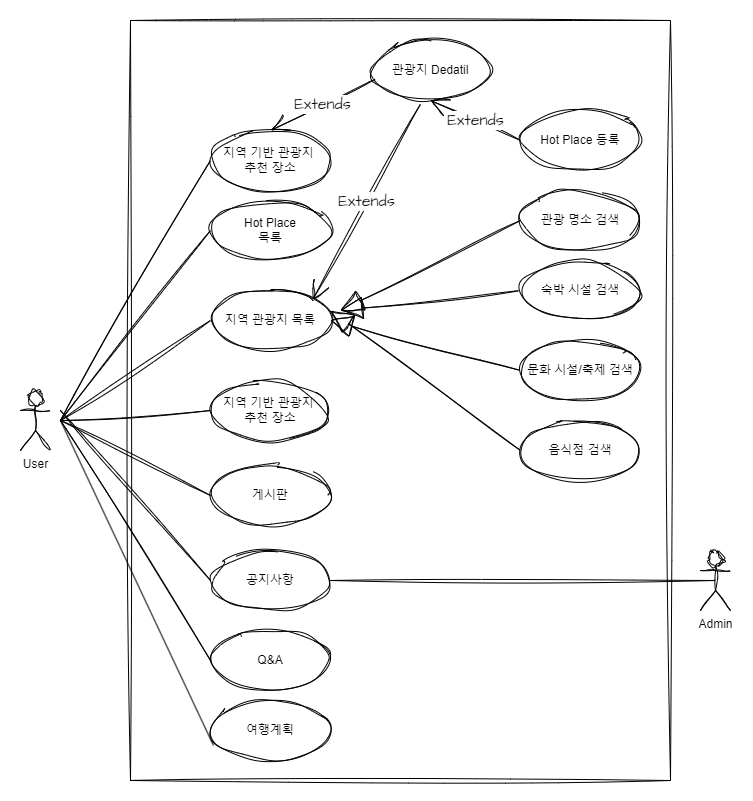

The diagram above was exported from draw.io. Its source (the exported page's mxGraphModel, read from the mxfile embedded in the PNG):
<mxGraphModel dx="1063" dy="1923" grid="1" gridSize="10" guides="1" tooltips="1" connect="1" arrows="1" fold="1" page="1" pageScale="1" pageWidth="827" pageHeight="1169" background="#FFFFFF" math="0" shadow="0">
  <root>
    <mxCell id="0" />
    <mxCell id="1" parent="0" />
    <mxCell id="qP5CxX_Pk6WQmauQ1lTh-173" value="" style="rounded=0;whiteSpace=wrap;html=1;sketch=1;hachureGap=4;jiggle=2;curveFitting=1;fontFamily=Architects Daughter;fontSource=https%3A%2F%2Ffonts.googleapis.com%2Fcss%3Ffamily%3DArchitects%2BDaughter;fontSize=20;fillColor=none;" parent="1" vertex="1">
      <mxGeometry x="150" y="-1160" width="540" height="760" as="geometry" />
    </mxCell>
    <mxCell id="UZyxYiZrohSPzZg6FLsA-2" value="User&lt;br&gt;" style="shape=umlActor;verticalLabelPosition=bottom;verticalAlign=top;html=1;outlineConnect=0;labelBackgroundColor=none;rounded=0;sketch=1;curveFitting=1;jiggle=2;" parent="1" vertex="1">
      <mxGeometry x="40" y="-790" width="30" height="60" as="geometry" />
    </mxCell>
    <mxCell id="NAr5EK0dP9W-XLhhl8Rb-5" value="지역 관광지 목록" style="ellipse;whiteSpace=wrap;html=1;rounded=0;labelBackgroundColor=none;sketch=1;jiggle=2;curveFitting=1;strokeColor=default;fontFamily=Helvetica;fontSize=12;fontColor=default;fillColor=default;" parent="1" vertex="1">
      <mxGeometry x="230" y="-890" width="120" height="60" as="geometry" />
    </mxCell>
    <mxCell id="qP5CxX_Pk6WQmauQ1lTh-30" style="edgeStyle=orthogonalEdgeStyle;rounded=0;sketch=1;hachureGap=4;jiggle=2;curveFitting=1;orthogonalLoop=1;jettySize=auto;html=1;exitX=0.5;exitY=1;exitDx=0;exitDy=0;fontFamily=Architects Daughter;fontSource=https%3A%2F%2Ffonts.googleapis.com%2Fcss%3Ffamily%3DArchitects%2BDaughter;fontSize=16;" parent="1" edge="1">
      <mxGeometry relative="1" as="geometry">
        <mxPoint x="740" y="-531.4299999999998" as="sourcePoint" />
        <mxPoint x="740" y="-531.4299999999998" as="targetPoint" />
      </mxGeometry>
    </mxCell>
    <mxCell id="qP5CxX_Pk6WQmauQ1lTh-113" style="edgeStyle=orthogonalEdgeStyle;rounded=0;sketch=1;hachureGap=4;jiggle=2;curveFitting=1;orthogonalLoop=1;jettySize=auto;html=1;exitX=0.5;exitY=1;exitDx=0;exitDy=0;fontFamily=Architects Daughter;fontSource=https%3A%2F%2Ffonts.googleapis.com%2Fcss%3Ffamily%3DArchitects%2BDaughter;fontSize=16;" parent="1" edge="1">
      <mxGeometry relative="1" as="geometry">
        <mxPoint x="740" y="-531.4299999999998" as="sourcePoint" />
        <mxPoint x="740" y="-531.4299999999998" as="targetPoint" />
      </mxGeometry>
    </mxCell>
    <mxCell id="qP5CxX_Pk6WQmauQ1lTh-143" value="Hot Place&lt;br&gt;목록" style="ellipse;whiteSpace=wrap;html=1;rounded=0;labelBackgroundColor=none;sketch=1;jiggle=2;curveFitting=1;strokeColor=default;fontFamily=Helvetica;fontSize=12;fontColor=default;fillColor=default;" parent="1" vertex="1">
      <mxGeometry x="230" y="-980" width="120" height="60" as="geometry" />
    </mxCell>
    <mxCell id="qP5CxX_Pk6WQmauQ1lTh-144" value="지역 기반 관광지&amp;nbsp;&lt;br&gt;추천 장소" style="ellipse;whiteSpace=wrap;html=1;rounded=0;labelBackgroundColor=none;sketch=1;jiggle=2;curveFitting=1;strokeColor=default;fontFamily=Helvetica;fontSize=12;fontColor=default;fillColor=default;" parent="1" vertex="1">
      <mxGeometry x="230" y="-1050" width="120" height="60" as="geometry" />
    </mxCell>
    <mxCell id="qP5CxX_Pk6WQmauQ1lTh-145" value="지역 기반 관광지&amp;nbsp;&lt;br&gt;추천 장소" style="ellipse;whiteSpace=wrap;html=1;rounded=0;labelBackgroundColor=none;sketch=1;jiggle=2;curveFitting=1;strokeColor=default;fontFamily=Helvetica;fontSize=12;fontColor=default;fillColor=default;" parent="1" vertex="1">
      <mxGeometry x="230" y="-800" width="120" height="60" as="geometry" />
    </mxCell>
    <mxCell id="qP5CxX_Pk6WQmauQ1lTh-147" value="" style="endArrow=block;endFill=0;endSize=20;html=1;rounded=0;sketch=1;hachureGap=4;jiggle=2;curveFitting=1;fontFamily=Architects Daughter;fontSource=https%3A%2F%2Ffonts.googleapis.com%2Fcss%3Ffamily%3DArchitects%2BDaughter;fontSize=16;exitX=0;exitY=0.5;exitDx=0;exitDy=0;" parent="1" source="qP5CxX_Pk6WQmauQ1lTh-152" edge="1">
      <mxGeometry width="160" relative="1" as="geometry">
        <mxPoint x="770" y="-1110" as="sourcePoint" />
        <mxPoint x="360" y="-870" as="targetPoint" />
      </mxGeometry>
    </mxCell>
    <mxCell id="qP5CxX_Pk6WQmauQ1lTh-148" value="" style="endArrow=block;endFill=0;endSize=20;html=1;rounded=0;sketch=1;hachureGap=4;jiggle=2;curveFitting=1;fontFamily=Architects Daughter;fontSource=https%3A%2F%2Ffonts.googleapis.com%2Fcss%3Ffamily%3DArchitects%2BDaughter;fontSize=16;exitX=0;exitY=0.5;exitDx=0;exitDy=0;" parent="1" source="qP5CxX_Pk6WQmauQ1lTh-155" edge="1">
      <mxGeometry width="160" relative="1" as="geometry">
        <mxPoint x="780" y="-1100" as="sourcePoint" />
        <mxPoint x="360" y="-870" as="targetPoint" />
      </mxGeometry>
    </mxCell>
    <mxCell id="qP5CxX_Pk6WQmauQ1lTh-149" value="" style="endArrow=block;endFill=0;endSize=20;html=1;rounded=0;sketch=1;hachureGap=4;jiggle=2;curveFitting=1;fontFamily=Architects Daughter;fontSource=https%3A%2F%2Ffonts.googleapis.com%2Fcss%3Ffamily%3DArchitects%2BDaughter;fontSize=16;exitX=0;exitY=0.5;exitDx=0;exitDy=0;" parent="1" source="qP5CxX_Pk6WQmauQ1lTh-153" edge="1">
      <mxGeometry width="160" relative="1" as="geometry">
        <mxPoint x="790" y="-1090" as="sourcePoint" />
        <mxPoint x="350" y="-870" as="targetPoint" />
      </mxGeometry>
    </mxCell>
    <mxCell id="qP5CxX_Pk6WQmauQ1lTh-150" value="" style="endArrow=block;endFill=0;endSize=20;html=1;rounded=0;sketch=1;hachureGap=4;jiggle=2;curveFitting=1;fontFamily=Architects Daughter;fontSource=https%3A%2F%2Ffonts.googleapis.com%2Fcss%3Ffamily%3DArchitects%2BDaughter;fontSize=16;exitX=0;exitY=0.5;exitDx=0;exitDy=0;" parent="1" source="qP5CxX_Pk6WQmauQ1lTh-156" edge="1">
      <mxGeometry width="160" relative="1" as="geometry">
        <mxPoint x="800" y="-1080" as="sourcePoint" />
        <mxPoint x="350" y="-860" as="targetPoint" />
      </mxGeometry>
    </mxCell>
    <mxCell id="qP5CxX_Pk6WQmauQ1lTh-151" value="Hot Place 등록" style="ellipse;whiteSpace=wrap;html=1;rounded=0;labelBackgroundColor=none;sketch=1;jiggle=2;curveFitting=1;strokeColor=default;fontFamily=Helvetica;fontSize=12;fontColor=default;fillColor=default;" parent="1" vertex="1">
      <mxGeometry x="540" y="-1070" width="120" height="60" as="geometry" />
    </mxCell>
    <mxCell id="qP5CxX_Pk6WQmauQ1lTh-152" value="관광 명소 검색" style="ellipse;whiteSpace=wrap;html=1;rounded=0;labelBackgroundColor=none;sketch=1;jiggle=2;curveFitting=1;strokeColor=default;fontFamily=Helvetica;fontSize=12;fontColor=default;fillColor=default;" parent="1" vertex="1">
      <mxGeometry x="540" y="-990" width="120" height="60" as="geometry" />
    </mxCell>
    <mxCell id="qP5CxX_Pk6WQmauQ1lTh-153" value="음식점 검색" style="ellipse;whiteSpace=wrap;html=1;rounded=0;labelBackgroundColor=none;sketch=1;jiggle=2;curveFitting=1;strokeColor=default;fontFamily=Helvetica;fontSize=12;fontColor=default;fillColor=default;" parent="1" vertex="1">
      <mxGeometry x="540" y="-760" width="120" height="60" as="geometry" />
    </mxCell>
    <mxCell id="qP5CxX_Pk6WQmauQ1lTh-155" value="숙박 시설 검색" style="ellipse;whiteSpace=wrap;html=1;rounded=0;labelBackgroundColor=none;sketch=1;jiggle=2;curveFitting=1;strokeColor=default;fontFamily=Helvetica;fontSize=12;fontColor=default;fillColor=default;" parent="1" vertex="1">
      <mxGeometry x="540" y="-920" width="120" height="60" as="geometry" />
    </mxCell>
    <mxCell id="qP5CxX_Pk6WQmauQ1lTh-156" value="문화 시설/축제 검색" style="ellipse;whiteSpace=wrap;html=1;rounded=0;labelBackgroundColor=none;sketch=1;jiggle=2;curveFitting=1;strokeColor=default;fontFamily=Helvetica;fontSize=12;fontColor=default;fillColor=default;" parent="1" vertex="1">
      <mxGeometry x="540" y="-840" width="120" height="60" as="geometry" />
    </mxCell>
    <mxCell id="qP5CxX_Pk6WQmauQ1lTh-159" value="게시판" style="ellipse;whiteSpace=wrap;html=1;rounded=0;labelBackgroundColor=none;sketch=1;jiggle=2;curveFitting=1;strokeColor=default;fontFamily=Helvetica;fontSize=12;fontColor=default;fillColor=default;" parent="1" vertex="1">
      <mxGeometry x="230" y="-715" width="120" height="60" as="geometry" />
    </mxCell>
    <mxCell id="qP5CxX_Pk6WQmauQ1lTh-160" value="공지사항" style="ellipse;whiteSpace=wrap;html=1;rounded=0;labelBackgroundColor=none;sketch=1;jiggle=2;curveFitting=1;strokeColor=default;fontFamily=Helvetica;fontSize=12;fontColor=default;fillColor=default;" parent="1" vertex="1">
      <mxGeometry x="230" y="-630" width="120" height="60" as="geometry" />
    </mxCell>
    <mxCell id="qP5CxX_Pk6WQmauQ1lTh-161" value="Q&amp;amp;A" style="ellipse;whiteSpace=wrap;html=1;rounded=0;labelBackgroundColor=none;sketch=1;jiggle=2;curveFitting=1;strokeColor=default;fontFamily=Helvetica;fontSize=12;fontColor=default;fillColor=default;" parent="1" vertex="1">
      <mxGeometry x="230" y="-550" width="120" height="60" as="geometry" />
    </mxCell>
    <mxCell id="qP5CxX_Pk6WQmauQ1lTh-162" value="" style="endArrow=none;html=1;rounded=0;sketch=1;hachureGap=4;jiggle=2;curveFitting=1;fontFamily=Architects Daughter;fontSource=https%3A%2F%2Ffonts.googleapis.com%2Fcss%3Ffamily%3DArchitects%2BDaughter;fontSize=16;entryX=0;entryY=0.5;entryDx=0;entryDy=0;" parent="1" target="NAr5EK0dP9W-XLhhl8Rb-5" edge="1">
      <mxGeometry relative="1" as="geometry">
        <mxPoint x="80" y="-760" as="sourcePoint" />
        <mxPoint x="190" y="-671.1800000000001" as="targetPoint" />
      </mxGeometry>
    </mxCell>
    <mxCell id="qP5CxX_Pk6WQmauQ1lTh-163" value="" style="endArrow=none;html=1;rounded=0;sketch=1;hachureGap=4;jiggle=2;curveFitting=1;fontFamily=Architects Daughter;fontSource=https%3A%2F%2Ffonts.googleapis.com%2Fcss%3Ffamily%3DArchitects%2BDaughter;fontSize=16;entryX=0;entryY=0.5;entryDx=0;entryDy=0;" parent="1" target="qP5CxX_Pk6WQmauQ1lTh-145" edge="1">
      <mxGeometry relative="1" as="geometry">
        <mxPoint x="80" y="-760" as="sourcePoint" />
        <mxPoint x="200" y="-661.1800000000001" as="targetPoint" />
      </mxGeometry>
    </mxCell>
    <mxCell id="qP5CxX_Pk6WQmauQ1lTh-164" value="" style="endArrow=none;html=1;rounded=0;sketch=1;hachureGap=4;jiggle=2;curveFitting=1;fontFamily=Architects Daughter;fontSource=https%3A%2F%2Ffonts.googleapis.com%2Fcss%3Ffamily%3DArchitects%2BDaughter;fontSize=16;entryX=0;entryY=0.5;entryDx=0;entryDy=0;" parent="1" target="qP5CxX_Pk6WQmauQ1lTh-159" edge="1">
      <mxGeometry relative="1" as="geometry">
        <mxPoint x="80" y="-760" as="sourcePoint" />
        <mxPoint x="210" y="-651.1800000000001" as="targetPoint" />
      </mxGeometry>
    </mxCell>
    <mxCell id="qP5CxX_Pk6WQmauQ1lTh-165" value="" style="endArrow=none;html=1;rounded=0;sketch=1;hachureGap=4;jiggle=2;curveFitting=1;fontFamily=Architects Daughter;fontSource=https%3A%2F%2Ffonts.googleapis.com%2Fcss%3Ffamily%3DArchitects%2BDaughter;fontSize=16;entryX=0;entryY=0.5;entryDx=0;entryDy=0;" parent="1" target="qP5CxX_Pk6WQmauQ1lTh-160" edge="1">
      <mxGeometry relative="1" as="geometry">
        <mxPoint x="80" y="-770" as="sourcePoint" />
        <mxPoint x="220" y="-641.1800000000001" as="targetPoint" />
      </mxGeometry>
    </mxCell>
    <mxCell id="qP5CxX_Pk6WQmauQ1lTh-166" value="" style="endArrow=none;html=1;rounded=0;sketch=1;hachureGap=4;jiggle=2;curveFitting=1;fontFamily=Architects Daughter;fontSource=https%3A%2F%2Ffonts.googleapis.com%2Fcss%3Ffamily%3DArchitects%2BDaughter;fontSize=16;entryX=0;entryY=0.5;entryDx=0;entryDy=0;" parent="1" target="qP5CxX_Pk6WQmauQ1lTh-143" edge="1">
      <mxGeometry relative="1" as="geometry">
        <mxPoint x="80" y="-760" as="sourcePoint" />
        <mxPoint x="250" y="-1030" as="targetPoint" />
      </mxGeometry>
    </mxCell>
    <mxCell id="qP5CxX_Pk6WQmauQ1lTh-167" value="" style="endArrow=none;html=1;rounded=0;sketch=1;hachureGap=4;jiggle=2;curveFitting=1;fontFamily=Architects Daughter;fontSource=https%3A%2F%2Ffonts.googleapis.com%2Fcss%3Ffamily%3DArchitects%2BDaughter;fontSize=16;entryX=0;entryY=0.5;entryDx=0;entryDy=0;" parent="1" target="qP5CxX_Pk6WQmauQ1lTh-144" edge="1">
      <mxGeometry relative="1" as="geometry">
        <mxPoint x="80" y="-760" as="sourcePoint" />
        <mxPoint x="260" y="-1020" as="targetPoint" />
      </mxGeometry>
    </mxCell>
    <mxCell id="qP5CxX_Pk6WQmauQ1lTh-168" value="" style="endArrow=none;html=1;rounded=0;sketch=1;hachureGap=4;jiggle=2;curveFitting=1;fontFamily=Architects Daughter;fontSource=https%3A%2F%2Ffonts.googleapis.com%2Fcss%3Ffamily%3DArchitects%2BDaughter;fontSize=16;exitX=1;exitY=0.5;exitDx=0;exitDy=0;entryX=0.5;entryY=0.5;entryDx=0;entryDy=0;entryPerimeter=0;" parent="1" source="qP5CxX_Pk6WQmauQ1lTh-160" target="qP5CxX_Pk6WQmauQ1lTh-169" edge="1">
      <mxGeometry relative="1" as="geometry">
        <mxPoint x="570" y="-780" as="sourcePoint" />
        <mxPoint x="560" y="-610" as="targetPoint" />
      </mxGeometry>
    </mxCell>
    <mxCell id="qP5CxX_Pk6WQmauQ1lTh-169" value="Admin" style="shape=umlActor;verticalLabelPosition=bottom;verticalAlign=top;html=1;outlineConnect=0;labelBackgroundColor=none;rounded=0;sketch=1;curveFitting=1;jiggle=2;" parent="1" vertex="1">
      <mxGeometry x="720" y="-630" width="30" height="60" as="geometry" />
    </mxCell>
    <mxCell id="qP5CxX_Pk6WQmauQ1lTh-171" value="" style="endArrow=none;html=1;rounded=0;sketch=1;hachureGap=4;jiggle=2;curveFitting=1;fontFamily=Architects Daughter;fontSource=https%3A%2F%2Ffonts.googleapis.com%2Fcss%3Ffamily%3DArchitects%2BDaughter;fontSize=16;entryX=0;entryY=0.5;entryDx=0;entryDy=0;" parent="1" target="qP5CxX_Pk6WQmauQ1lTh-161" edge="1">
      <mxGeometry relative="1" as="geometry">
        <mxPoint x="80" y="-760" as="sourcePoint" />
        <mxPoint x="150" y="-530" as="targetPoint" />
      </mxGeometry>
    </mxCell>
    <mxCell id="qP5CxX_Pk6WQmauQ1lTh-174" value="관광지 Dedatil" style="ellipse;whiteSpace=wrap;html=1;rounded=0;labelBackgroundColor=none;sketch=1;jiggle=2;curveFitting=1;strokeColor=default;fontFamily=Helvetica;fontSize=12;fontColor=default;fillColor=default;" parent="1" vertex="1">
      <mxGeometry x="390" y="-1140" width="120" height="60" as="geometry" />
    </mxCell>
    <mxCell id="qP5CxX_Pk6WQmauQ1lTh-176" value="Extends" style="endArrow=open;endSize=16;endFill=0;html=1;rounded=0;sketch=1;hachureGap=4;jiggle=2;curveFitting=1;fontFamily=Architects Daughter;fontSource=https%3A%2F%2Ffonts.googleapis.com%2Fcss%3Ffamily%3DArchitects%2BDaughter;fontSize=16;exitX=0.038;exitY=0.645;exitDx=0;exitDy=0;exitPerimeter=0;entryX=0.5;entryY=0;entryDx=0;entryDy=0;" parent="1" source="qP5CxX_Pk6WQmauQ1lTh-174" target="qP5CxX_Pk6WQmauQ1lTh-144" edge="1">
      <mxGeometry width="160" relative="1" as="geometry">
        <mxPoint x="410" y="-730" as="sourcePoint" />
        <mxPoint x="570" y="-730" as="targetPoint" />
      </mxGeometry>
    </mxCell>
    <mxCell id="qP5CxX_Pk6WQmauQ1lTh-177" value="Extends" style="endArrow=open;endSize=16;endFill=0;html=1;rounded=0;sketch=1;hachureGap=4;jiggle=2;curveFitting=1;fontFamily=Architects Daughter;fontSource=https%3A%2F%2Ffonts.googleapis.com%2Fcss%3Ffamily%3DArchitects%2BDaughter;fontSize=16;exitX=0;exitY=0.5;exitDx=0;exitDy=0;entryX=0.5;entryY=1;entryDx=0;entryDy=0;" parent="1" source="qP5CxX_Pk6WQmauQ1lTh-151" target="qP5CxX_Pk6WQmauQ1lTh-174" edge="1">
      <mxGeometry width="160" relative="1" as="geometry">
        <mxPoint x="405" y="-1091" as="sourcePoint" />
        <mxPoint x="300" y="-1040" as="targetPoint" />
      </mxGeometry>
    </mxCell>
    <mxCell id="qP5CxX_Pk6WQmauQ1lTh-179" value="Extends" style="endArrow=open;endSize=16;endFill=0;html=1;rounded=0;sketch=1;hachureGap=4;jiggle=2;curveFitting=1;fontFamily=Architects Daughter;fontSource=https%3A%2F%2Ffonts.googleapis.com%2Fcss%3Ffamily%3DArchitects%2BDaughter;fontSize=16;exitX=0.415;exitY=1.067;exitDx=0;exitDy=0;entryX=1;entryY=0;entryDx=0;entryDy=0;exitPerimeter=0;" parent="1" source="qP5CxX_Pk6WQmauQ1lTh-174" target="NAr5EK0dP9W-XLhhl8Rb-5" edge="1">
      <mxGeometry width="160" relative="1" as="geometry">
        <mxPoint x="550" y="-1030" as="sourcePoint" />
        <mxPoint x="460" y="-1070" as="targetPoint" />
      </mxGeometry>
    </mxCell>
    <mxCell id="qldAMR8lJKkOb6c0e5y4-1" value="여행계획" style="ellipse;whiteSpace=wrap;html=1;rounded=0;labelBackgroundColor=none;sketch=1;jiggle=2;curveFitting=1;strokeColor=default;fontFamily=Helvetica;fontSize=12;fontColor=default;fillColor=default;" vertex="1" parent="1">
      <mxGeometry x="230" y="-480" width="120" height="60" as="geometry" />
    </mxCell>
    <mxCell id="qldAMR8lJKkOb6c0e5y4-2" value="" style="endArrow=none;html=1;rounded=0;exitX=0.025;exitY=0.75;exitDx=0;exitDy=0;exitPerimeter=0;" edge="1" parent="1" source="qldAMR8lJKkOb6c0e5y4-1">
      <mxGeometry width="50" height="50" relative="1" as="geometry">
        <mxPoint x="30" y="-520" as="sourcePoint" />
        <mxPoint x="80" y="-760" as="targetPoint" />
      </mxGeometry>
    </mxCell>
  </root>
</mxGraphModel>